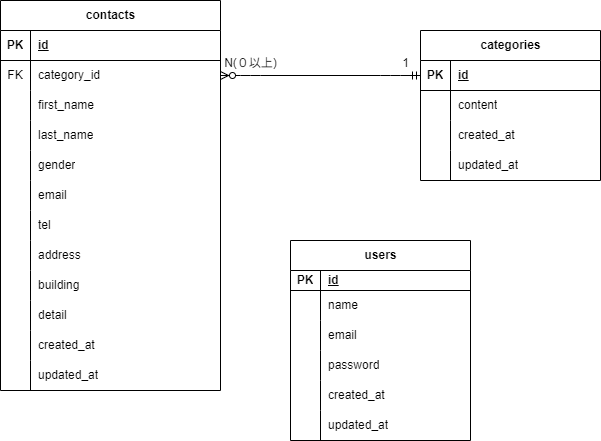

The diagram above was exported from draw.io. Its source (the exported page's mxGraphModel, read from the mxfile embedded in the PNG):
<mxGraphModel dx="1216" dy="581" grid="1" gridSize="10" guides="1" tooltips="1" connect="1" arrows="1" fold="1" page="1" pageScale="1" pageWidth="850" pageHeight="1100" background="#FFFFFF" math="0" shadow="0">
  <root>
    <mxCell id="0" />
    <mxCell id="1" parent="0" />
    <mxCell id="3" value="contacts" style="shape=table;startSize=30;container=1;collapsible=1;childLayout=tableLayout;fixedRows=1;rowLines=0;fontStyle=1;align=center;resizeLast=1;html=1;" vertex="1" parent="1">
      <mxGeometry x="70" y="40" width="220" height="390" as="geometry" />
    </mxCell>
    <mxCell id="4" value="" style="shape=tableRow;horizontal=0;startSize=0;swimlaneHead=0;swimlaneBody=0;fillColor=none;collapsible=0;dropTarget=0;points=[[0,0.5],[1,0.5]];portConstraint=eastwest;top=0;left=0;right=0;bottom=1;" vertex="1" parent="3">
      <mxGeometry y="30" width="220" height="30" as="geometry" />
    </mxCell>
    <mxCell id="5" value="PK" style="shape=partialRectangle;connectable=0;fillColor=none;top=0;left=0;bottom=0;right=0;fontStyle=1;overflow=hidden;whiteSpace=wrap;html=1;" vertex="1" parent="4">
      <mxGeometry width="30" height="30" as="geometry">
        <mxRectangle width="30" height="30" as="alternateBounds" />
      </mxGeometry>
    </mxCell>
    <mxCell id="6" value="id" style="shape=partialRectangle;connectable=0;fillColor=none;top=0;left=0;bottom=0;right=0;align=left;spacingLeft=6;fontStyle=5;overflow=hidden;whiteSpace=wrap;html=1;" vertex="1" parent="4">
      <mxGeometry x="30" width="190" height="30" as="geometry">
        <mxRectangle width="190" height="30" as="alternateBounds" />
      </mxGeometry>
    </mxCell>
    <mxCell id="7" value="" style="shape=tableRow;horizontal=0;startSize=0;swimlaneHead=0;swimlaneBody=0;fillColor=none;collapsible=0;dropTarget=0;points=[[0,0.5],[1,0.5]];portConstraint=eastwest;top=0;left=0;right=0;bottom=0;" vertex="1" parent="3">
      <mxGeometry y="60" width="220" height="30" as="geometry" />
    </mxCell>
    <mxCell id="8" value="FK" style="shape=partialRectangle;connectable=0;fillColor=none;top=0;left=0;bottom=0;right=0;editable=1;overflow=hidden;whiteSpace=wrap;html=1;" vertex="1" parent="7">
      <mxGeometry width="30" height="30" as="geometry">
        <mxRectangle width="30" height="30" as="alternateBounds" />
      </mxGeometry>
    </mxCell>
    <mxCell id="9" value="category_id" style="shape=partialRectangle;connectable=0;fillColor=none;top=0;left=0;bottom=0;right=0;align=left;spacingLeft=6;overflow=hidden;whiteSpace=wrap;html=1;" vertex="1" parent="7">
      <mxGeometry x="30" width="190" height="30" as="geometry">
        <mxRectangle width="190" height="30" as="alternateBounds" />
      </mxGeometry>
    </mxCell>
    <mxCell id="10" value="" style="shape=tableRow;horizontal=0;startSize=0;swimlaneHead=0;swimlaneBody=0;fillColor=none;collapsible=0;dropTarget=0;points=[[0,0.5],[1,0.5]];portConstraint=eastwest;top=0;left=0;right=0;bottom=0;" vertex="1" parent="3">
      <mxGeometry y="90" width="220" height="30" as="geometry" />
    </mxCell>
    <mxCell id="11" value="" style="shape=partialRectangle;connectable=0;fillColor=none;top=0;left=0;bottom=0;right=0;editable=1;overflow=hidden;whiteSpace=wrap;html=1;" vertex="1" parent="10">
      <mxGeometry width="30" height="30" as="geometry">
        <mxRectangle width="30" height="30" as="alternateBounds" />
      </mxGeometry>
    </mxCell>
    <mxCell id="12" value="first_name" style="shape=partialRectangle;connectable=0;fillColor=none;top=0;left=0;bottom=0;right=0;align=left;spacingLeft=6;overflow=hidden;whiteSpace=wrap;html=1;" vertex="1" parent="10">
      <mxGeometry x="30" width="190" height="30" as="geometry">
        <mxRectangle width="190" height="30" as="alternateBounds" />
      </mxGeometry>
    </mxCell>
    <mxCell id="13" value="" style="shape=tableRow;horizontal=0;startSize=0;swimlaneHead=0;swimlaneBody=0;fillColor=none;collapsible=0;dropTarget=0;points=[[0,0.5],[1,0.5]];portConstraint=eastwest;top=0;left=0;right=0;bottom=0;" vertex="1" parent="3">
      <mxGeometry y="120" width="220" height="30" as="geometry" />
    </mxCell>
    <mxCell id="14" value="" style="shape=partialRectangle;connectable=0;fillColor=none;top=0;left=0;bottom=0;right=0;editable=1;overflow=hidden;whiteSpace=wrap;html=1;" vertex="1" parent="13">
      <mxGeometry width="30" height="30" as="geometry">
        <mxRectangle width="30" height="30" as="alternateBounds" />
      </mxGeometry>
    </mxCell>
    <mxCell id="15" value="last_name" style="shape=partialRectangle;connectable=0;fillColor=none;top=0;left=0;bottom=0;right=0;align=left;spacingLeft=6;overflow=hidden;whiteSpace=wrap;html=1;" vertex="1" parent="13">
      <mxGeometry x="30" width="190" height="30" as="geometry">
        <mxRectangle width="190" height="30" as="alternateBounds" />
      </mxGeometry>
    </mxCell>
    <mxCell id="22" style="shape=tableRow;horizontal=0;startSize=0;swimlaneHead=0;swimlaneBody=0;fillColor=none;collapsible=0;dropTarget=0;points=[[0,0.5],[1,0.5]];portConstraint=eastwest;top=0;left=0;right=0;bottom=0;" vertex="1" parent="3">
      <mxGeometry y="150" width="220" height="30" as="geometry" />
    </mxCell>
    <mxCell id="23" style="shape=partialRectangle;connectable=0;fillColor=none;top=0;left=0;bottom=0;right=0;editable=1;overflow=hidden;whiteSpace=wrap;html=1;" vertex="1" parent="22">
      <mxGeometry width="30" height="30" as="geometry">
        <mxRectangle width="30" height="30" as="alternateBounds" />
      </mxGeometry>
    </mxCell>
    <mxCell id="24" value="gender" style="shape=partialRectangle;connectable=0;fillColor=none;top=0;left=0;bottom=0;right=0;align=left;spacingLeft=6;overflow=hidden;whiteSpace=wrap;html=1;" vertex="1" parent="22">
      <mxGeometry x="30" width="190" height="30" as="geometry">
        <mxRectangle width="190" height="30" as="alternateBounds" />
      </mxGeometry>
    </mxCell>
    <mxCell id="19" style="shape=tableRow;horizontal=0;startSize=0;swimlaneHead=0;swimlaneBody=0;fillColor=none;collapsible=0;dropTarget=0;points=[[0,0.5],[1,0.5]];portConstraint=eastwest;top=0;left=0;right=0;bottom=0;" vertex="1" parent="3">
      <mxGeometry y="180" width="220" height="30" as="geometry" />
    </mxCell>
    <mxCell id="20" style="shape=partialRectangle;connectable=0;fillColor=none;top=0;left=0;bottom=0;right=0;editable=1;overflow=hidden;whiteSpace=wrap;html=1;" vertex="1" parent="19">
      <mxGeometry width="30" height="30" as="geometry">
        <mxRectangle width="30" height="30" as="alternateBounds" />
      </mxGeometry>
    </mxCell>
    <mxCell id="21" value="email" style="shape=partialRectangle;connectable=0;fillColor=none;top=0;left=0;bottom=0;right=0;align=left;spacingLeft=6;overflow=hidden;whiteSpace=wrap;html=1;" vertex="1" parent="19">
      <mxGeometry x="30" width="190" height="30" as="geometry">
        <mxRectangle width="190" height="30" as="alternateBounds" />
      </mxGeometry>
    </mxCell>
    <mxCell id="16" style="shape=tableRow;horizontal=0;startSize=0;swimlaneHead=0;swimlaneBody=0;fillColor=none;collapsible=0;dropTarget=0;points=[[0,0.5],[1,0.5]];portConstraint=eastwest;top=0;left=0;right=0;bottom=0;" vertex="1" parent="3">
      <mxGeometry y="210" width="220" height="30" as="geometry" />
    </mxCell>
    <mxCell id="17" style="shape=partialRectangle;connectable=0;fillColor=none;top=0;left=0;bottom=0;right=0;editable=1;overflow=hidden;whiteSpace=wrap;html=1;" vertex="1" parent="16">
      <mxGeometry width="30" height="30" as="geometry">
        <mxRectangle width="30" height="30" as="alternateBounds" />
      </mxGeometry>
    </mxCell>
    <mxCell id="18" value="tel" style="shape=partialRectangle;connectable=0;fillColor=none;top=0;left=0;bottom=0;right=0;align=left;spacingLeft=6;overflow=hidden;whiteSpace=wrap;html=1;" vertex="1" parent="16">
      <mxGeometry x="30" width="190" height="30" as="geometry">
        <mxRectangle width="190" height="30" as="alternateBounds" />
      </mxGeometry>
    </mxCell>
    <mxCell id="37" style="shape=tableRow;horizontal=0;startSize=0;swimlaneHead=0;swimlaneBody=0;fillColor=none;collapsible=0;dropTarget=0;points=[[0,0.5],[1,0.5]];portConstraint=eastwest;top=0;left=0;right=0;bottom=0;" vertex="1" parent="3">
      <mxGeometry y="240" width="220" height="30" as="geometry" />
    </mxCell>
    <mxCell id="38" style="shape=partialRectangle;connectable=0;fillColor=none;top=0;left=0;bottom=0;right=0;editable=1;overflow=hidden;whiteSpace=wrap;html=1;" vertex="1" parent="37">
      <mxGeometry width="30" height="30" as="geometry">
        <mxRectangle width="30" height="30" as="alternateBounds" />
      </mxGeometry>
    </mxCell>
    <mxCell id="39" value="address" style="shape=partialRectangle;connectable=0;fillColor=none;top=0;left=0;bottom=0;right=0;align=left;spacingLeft=6;overflow=hidden;whiteSpace=wrap;html=1;" vertex="1" parent="37">
      <mxGeometry x="30" width="190" height="30" as="geometry">
        <mxRectangle width="190" height="30" as="alternateBounds" />
      </mxGeometry>
    </mxCell>
    <mxCell id="34" style="shape=tableRow;horizontal=0;startSize=0;swimlaneHead=0;swimlaneBody=0;fillColor=none;collapsible=0;dropTarget=0;points=[[0,0.5],[1,0.5]];portConstraint=eastwest;top=0;left=0;right=0;bottom=0;" vertex="1" parent="3">
      <mxGeometry y="270" width="220" height="30" as="geometry" />
    </mxCell>
    <mxCell id="35" style="shape=partialRectangle;connectable=0;fillColor=none;top=0;left=0;bottom=0;right=0;editable=1;overflow=hidden;whiteSpace=wrap;html=1;" vertex="1" parent="34">
      <mxGeometry width="30" height="30" as="geometry">
        <mxRectangle width="30" height="30" as="alternateBounds" />
      </mxGeometry>
    </mxCell>
    <mxCell id="36" value="building" style="shape=partialRectangle;connectable=0;fillColor=none;top=0;left=0;bottom=0;right=0;align=left;spacingLeft=6;overflow=hidden;whiteSpace=wrap;html=1;" vertex="1" parent="34">
      <mxGeometry x="30" width="190" height="30" as="geometry">
        <mxRectangle width="190" height="30" as="alternateBounds" />
      </mxGeometry>
    </mxCell>
    <mxCell id="31" style="shape=tableRow;horizontal=0;startSize=0;swimlaneHead=0;swimlaneBody=0;fillColor=none;collapsible=0;dropTarget=0;points=[[0,0.5],[1,0.5]];portConstraint=eastwest;top=0;left=0;right=0;bottom=0;" vertex="1" parent="3">
      <mxGeometry y="300" width="220" height="30" as="geometry" />
    </mxCell>
    <mxCell id="32" style="shape=partialRectangle;connectable=0;fillColor=none;top=0;left=0;bottom=0;right=0;editable=1;overflow=hidden;whiteSpace=wrap;html=1;" vertex="1" parent="31">
      <mxGeometry width="30" height="30" as="geometry">
        <mxRectangle width="30" height="30" as="alternateBounds" />
      </mxGeometry>
    </mxCell>
    <mxCell id="33" value="detail" style="shape=partialRectangle;connectable=0;fillColor=none;top=0;left=0;bottom=0;right=0;align=left;spacingLeft=6;overflow=hidden;whiteSpace=wrap;html=1;" vertex="1" parent="31">
      <mxGeometry x="30" width="190" height="30" as="geometry">
        <mxRectangle width="190" height="30" as="alternateBounds" />
      </mxGeometry>
    </mxCell>
    <mxCell id="28" style="shape=tableRow;horizontal=0;startSize=0;swimlaneHead=0;swimlaneBody=0;fillColor=none;collapsible=0;dropTarget=0;points=[[0,0.5],[1,0.5]];portConstraint=eastwest;top=0;left=0;right=0;bottom=0;" vertex="1" parent="3">
      <mxGeometry y="330" width="220" height="30" as="geometry" />
    </mxCell>
    <mxCell id="29" style="shape=partialRectangle;connectable=0;fillColor=none;top=0;left=0;bottom=0;right=0;editable=1;overflow=hidden;whiteSpace=wrap;html=1;" vertex="1" parent="28">
      <mxGeometry width="30" height="30" as="geometry">
        <mxRectangle width="30" height="30" as="alternateBounds" />
      </mxGeometry>
    </mxCell>
    <mxCell id="30" value="created_at" style="shape=partialRectangle;connectable=0;fillColor=none;top=0;left=0;bottom=0;right=0;align=left;spacingLeft=6;overflow=hidden;whiteSpace=wrap;html=1;" vertex="1" parent="28">
      <mxGeometry x="30" width="190" height="30" as="geometry">
        <mxRectangle width="190" height="30" as="alternateBounds" />
      </mxGeometry>
    </mxCell>
    <mxCell id="25" style="shape=tableRow;horizontal=0;startSize=0;swimlaneHead=0;swimlaneBody=0;fillColor=none;collapsible=0;dropTarget=0;points=[[0,0.5],[1,0.5]];portConstraint=eastwest;top=0;left=0;right=0;bottom=0;" vertex="1" parent="3">
      <mxGeometry y="360" width="220" height="30" as="geometry" />
    </mxCell>
    <mxCell id="26" style="shape=partialRectangle;connectable=0;fillColor=none;top=0;left=0;bottom=0;right=0;editable=1;overflow=hidden;whiteSpace=wrap;html=1;" vertex="1" parent="25">
      <mxGeometry width="30" height="30" as="geometry">
        <mxRectangle width="30" height="30" as="alternateBounds" />
      </mxGeometry>
    </mxCell>
    <mxCell id="27" value="updated_at" style="shape=partialRectangle;connectable=0;fillColor=none;top=0;left=0;bottom=0;right=0;align=left;spacingLeft=6;overflow=hidden;whiteSpace=wrap;html=1;" vertex="1" parent="25">
      <mxGeometry x="30" width="190" height="30" as="geometry">
        <mxRectangle width="190" height="30" as="alternateBounds" />
      </mxGeometry>
    </mxCell>
    <mxCell id="40" value="categories" style="shape=table;startSize=30;container=1;collapsible=1;childLayout=tableLayout;fixedRows=1;rowLines=0;fontStyle=1;align=center;resizeLast=1;html=1;" vertex="1" parent="1">
      <mxGeometry x="490" y="70" width="180" height="150" as="geometry" />
    </mxCell>
    <mxCell id="41" value="" style="shape=tableRow;horizontal=0;startSize=0;swimlaneHead=0;swimlaneBody=0;fillColor=none;collapsible=0;dropTarget=0;points=[[0,0.5],[1,0.5]];portConstraint=eastwest;top=0;left=0;right=0;bottom=1;" vertex="1" parent="40">
      <mxGeometry y="30" width="180" height="30" as="geometry" />
    </mxCell>
    <mxCell id="42" value="PK" style="shape=partialRectangle;connectable=0;fillColor=none;top=0;left=0;bottom=0;right=0;fontStyle=1;overflow=hidden;whiteSpace=wrap;html=1;" vertex="1" parent="41">
      <mxGeometry width="30" height="30" as="geometry">
        <mxRectangle width="30" height="30" as="alternateBounds" />
      </mxGeometry>
    </mxCell>
    <mxCell id="43" value="id" style="shape=partialRectangle;connectable=0;fillColor=none;top=0;left=0;bottom=0;right=0;align=left;spacingLeft=6;fontStyle=5;overflow=hidden;whiteSpace=wrap;html=1;" vertex="1" parent="41">
      <mxGeometry x="30" width="150" height="30" as="geometry">
        <mxRectangle width="150" height="30" as="alternateBounds" />
      </mxGeometry>
    </mxCell>
    <mxCell id="44" value="" style="shape=tableRow;horizontal=0;startSize=0;swimlaneHead=0;swimlaneBody=0;fillColor=none;collapsible=0;dropTarget=0;points=[[0,0.5],[1,0.5]];portConstraint=eastwest;top=0;left=0;right=0;bottom=0;" vertex="1" parent="40">
      <mxGeometry y="60" width="180" height="30" as="geometry" />
    </mxCell>
    <mxCell id="45" value="" style="shape=partialRectangle;connectable=0;fillColor=none;top=0;left=0;bottom=0;right=0;editable=1;overflow=hidden;whiteSpace=wrap;html=1;" vertex="1" parent="44">
      <mxGeometry width="30" height="30" as="geometry">
        <mxRectangle width="30" height="30" as="alternateBounds" />
      </mxGeometry>
    </mxCell>
    <mxCell id="46" value="content" style="shape=partialRectangle;connectable=0;fillColor=none;top=0;left=0;bottom=0;right=0;align=left;spacingLeft=6;overflow=hidden;whiteSpace=wrap;html=1;" vertex="1" parent="44">
      <mxGeometry x="30" width="150" height="30" as="geometry">
        <mxRectangle width="150" height="30" as="alternateBounds" />
      </mxGeometry>
    </mxCell>
    <mxCell id="47" value="" style="shape=tableRow;horizontal=0;startSize=0;swimlaneHead=0;swimlaneBody=0;fillColor=none;collapsible=0;dropTarget=0;points=[[0,0.5],[1,0.5]];portConstraint=eastwest;top=0;left=0;right=0;bottom=0;" vertex="1" parent="40">
      <mxGeometry y="90" width="180" height="30" as="geometry" />
    </mxCell>
    <mxCell id="48" value="" style="shape=partialRectangle;connectable=0;fillColor=none;top=0;left=0;bottom=0;right=0;editable=1;overflow=hidden;whiteSpace=wrap;html=1;" vertex="1" parent="47">
      <mxGeometry width="30" height="30" as="geometry">
        <mxRectangle width="30" height="30" as="alternateBounds" />
      </mxGeometry>
    </mxCell>
    <mxCell id="49" value="created_at" style="shape=partialRectangle;connectable=0;fillColor=none;top=0;left=0;bottom=0;right=0;align=left;spacingLeft=6;overflow=hidden;whiteSpace=wrap;html=1;" vertex="1" parent="47">
      <mxGeometry x="30" width="150" height="30" as="geometry">
        <mxRectangle width="150" height="30" as="alternateBounds" />
      </mxGeometry>
    </mxCell>
    <mxCell id="50" value="" style="shape=tableRow;horizontal=0;startSize=0;swimlaneHead=0;swimlaneBody=0;fillColor=none;collapsible=0;dropTarget=0;points=[[0,0.5],[1,0.5]];portConstraint=eastwest;top=0;left=0;right=0;bottom=0;" vertex="1" parent="40">
      <mxGeometry y="120" width="180" height="30" as="geometry" />
    </mxCell>
    <mxCell id="51" value="" style="shape=partialRectangle;connectable=0;fillColor=none;top=0;left=0;bottom=0;right=0;editable=1;overflow=hidden;whiteSpace=wrap;html=1;" vertex="1" parent="50">
      <mxGeometry width="30" height="30" as="geometry">
        <mxRectangle width="30" height="30" as="alternateBounds" />
      </mxGeometry>
    </mxCell>
    <mxCell id="52" value="updated_at" style="shape=partialRectangle;connectable=0;fillColor=none;top=0;left=0;bottom=0;right=0;align=left;spacingLeft=6;overflow=hidden;whiteSpace=wrap;html=1;" vertex="1" parent="50">
      <mxGeometry x="30" width="150" height="30" as="geometry">
        <mxRectangle width="150" height="30" as="alternateBounds" />
      </mxGeometry>
    </mxCell>
    <mxCell id="53" value="users" style="shape=table;startSize=30;container=1;collapsible=1;childLayout=tableLayout;fixedRows=1;rowLines=0;fontStyle=1;align=center;resizeLast=1;html=1;" vertex="1" parent="1">
      <mxGeometry x="360" y="280" width="180" height="200" as="geometry" />
    </mxCell>
    <mxCell id="54" value="" style="shape=tableRow;horizontal=0;startSize=0;swimlaneHead=0;swimlaneBody=0;fillColor=none;collapsible=0;dropTarget=0;points=[[0,0.5],[1,0.5]];portConstraint=eastwest;top=0;left=0;right=0;bottom=1;" vertex="1" parent="53">
      <mxGeometry y="30" width="180" height="20" as="geometry" />
    </mxCell>
    <mxCell id="55" value="PK" style="shape=partialRectangle;connectable=0;fillColor=none;top=0;left=0;bottom=0;right=0;fontStyle=1;overflow=hidden;whiteSpace=wrap;html=1;" vertex="1" parent="54">
      <mxGeometry width="30" height="20" as="geometry">
        <mxRectangle width="30" height="20" as="alternateBounds" />
      </mxGeometry>
    </mxCell>
    <mxCell id="56" value="id" style="shape=partialRectangle;connectable=0;fillColor=none;top=0;left=0;bottom=0;right=0;align=left;spacingLeft=6;fontStyle=5;overflow=hidden;whiteSpace=wrap;html=1;" vertex="1" parent="54">
      <mxGeometry x="30" width="150" height="20" as="geometry">
        <mxRectangle width="150" height="20" as="alternateBounds" />
      </mxGeometry>
    </mxCell>
    <mxCell id="57" value="" style="shape=tableRow;horizontal=0;startSize=0;swimlaneHead=0;swimlaneBody=0;fillColor=none;collapsible=0;dropTarget=0;points=[[0,0.5],[1,0.5]];portConstraint=eastwest;top=0;left=0;right=0;bottom=0;" vertex="1" parent="53">
      <mxGeometry y="50" width="180" height="30" as="geometry" />
    </mxCell>
    <mxCell id="58" value="" style="shape=partialRectangle;connectable=0;fillColor=none;top=0;left=0;bottom=0;right=0;editable=1;overflow=hidden;whiteSpace=wrap;html=1;" vertex="1" parent="57">
      <mxGeometry width="30" height="30" as="geometry">
        <mxRectangle width="30" height="30" as="alternateBounds" />
      </mxGeometry>
    </mxCell>
    <mxCell id="59" value="name" style="shape=partialRectangle;connectable=0;fillColor=none;top=0;left=0;bottom=0;right=0;align=left;spacingLeft=6;overflow=hidden;whiteSpace=wrap;html=1;" vertex="1" parent="57">
      <mxGeometry x="30" width="150" height="30" as="geometry">
        <mxRectangle width="150" height="30" as="alternateBounds" />
      </mxGeometry>
    </mxCell>
    <mxCell id="60" value="" style="shape=tableRow;horizontal=0;startSize=0;swimlaneHead=0;swimlaneBody=0;fillColor=none;collapsible=0;dropTarget=0;points=[[0,0.5],[1,0.5]];portConstraint=eastwest;top=0;left=0;right=0;bottom=0;" vertex="1" parent="53">
      <mxGeometry y="80" width="180" height="30" as="geometry" />
    </mxCell>
    <mxCell id="61" value="" style="shape=partialRectangle;connectable=0;fillColor=none;top=0;left=0;bottom=0;right=0;editable=1;overflow=hidden;whiteSpace=wrap;html=1;" vertex="1" parent="60">
      <mxGeometry width="30" height="30" as="geometry">
        <mxRectangle width="30" height="30" as="alternateBounds" />
      </mxGeometry>
    </mxCell>
    <mxCell id="62" value="email" style="shape=partialRectangle;connectable=0;fillColor=none;top=0;left=0;bottom=0;right=0;align=left;spacingLeft=6;overflow=hidden;whiteSpace=wrap;html=1;" vertex="1" parent="60">
      <mxGeometry x="30" width="150" height="30" as="geometry">
        <mxRectangle width="150" height="30" as="alternateBounds" />
      </mxGeometry>
    </mxCell>
    <mxCell id="63" value="" style="shape=tableRow;horizontal=0;startSize=0;swimlaneHead=0;swimlaneBody=0;fillColor=none;collapsible=0;dropTarget=0;points=[[0,0.5],[1,0.5]];portConstraint=eastwest;top=0;left=0;right=0;bottom=0;" vertex="1" parent="53">
      <mxGeometry y="110" width="180" height="30" as="geometry" />
    </mxCell>
    <mxCell id="64" value="" style="shape=partialRectangle;connectable=0;fillColor=none;top=0;left=0;bottom=0;right=0;editable=1;overflow=hidden;whiteSpace=wrap;html=1;" vertex="1" parent="63">
      <mxGeometry width="30" height="30" as="geometry">
        <mxRectangle width="30" height="30" as="alternateBounds" />
      </mxGeometry>
    </mxCell>
    <mxCell id="65" value="password" style="shape=partialRectangle;connectable=0;fillColor=none;top=0;left=0;bottom=0;right=0;align=left;spacingLeft=6;overflow=hidden;whiteSpace=wrap;html=1;" vertex="1" parent="63">
      <mxGeometry x="30" width="150" height="30" as="geometry">
        <mxRectangle width="150" height="30" as="alternateBounds" />
      </mxGeometry>
    </mxCell>
    <mxCell id="69" style="shape=tableRow;horizontal=0;startSize=0;swimlaneHead=0;swimlaneBody=0;fillColor=none;collapsible=0;dropTarget=0;points=[[0,0.5],[1,0.5]];portConstraint=eastwest;top=0;left=0;right=0;bottom=0;" vertex="1" parent="53">
      <mxGeometry y="140" width="180" height="30" as="geometry" />
    </mxCell>
    <mxCell id="70" style="shape=partialRectangle;connectable=0;fillColor=none;top=0;left=0;bottom=0;right=0;editable=1;overflow=hidden;whiteSpace=wrap;html=1;" vertex="1" parent="69">
      <mxGeometry width="30" height="30" as="geometry">
        <mxRectangle width="30" height="30" as="alternateBounds" />
      </mxGeometry>
    </mxCell>
    <mxCell id="71" value="created_at" style="shape=partialRectangle;connectable=0;fillColor=none;top=0;left=0;bottom=0;right=0;align=left;spacingLeft=6;overflow=hidden;whiteSpace=wrap;html=1;" vertex="1" parent="69">
      <mxGeometry x="30" width="150" height="30" as="geometry">
        <mxRectangle width="150" height="30" as="alternateBounds" />
      </mxGeometry>
    </mxCell>
    <mxCell id="66" style="shape=tableRow;horizontal=0;startSize=0;swimlaneHead=0;swimlaneBody=0;fillColor=none;collapsible=0;dropTarget=0;points=[[0,0.5],[1,0.5]];portConstraint=eastwest;top=0;left=0;right=0;bottom=0;" vertex="1" parent="53">
      <mxGeometry y="170" width="180" height="30" as="geometry" />
    </mxCell>
    <mxCell id="67" style="shape=partialRectangle;connectable=0;fillColor=none;top=0;left=0;bottom=0;right=0;editable=1;overflow=hidden;whiteSpace=wrap;html=1;" vertex="1" parent="66">
      <mxGeometry width="30" height="30" as="geometry">
        <mxRectangle width="30" height="30" as="alternateBounds" />
      </mxGeometry>
    </mxCell>
    <mxCell id="68" value="updated_at" style="shape=partialRectangle;connectable=0;fillColor=none;top=0;left=0;bottom=0;right=0;align=left;spacingLeft=6;overflow=hidden;whiteSpace=wrap;html=1;" vertex="1" parent="66">
      <mxGeometry x="30" width="150" height="30" as="geometry">
        <mxRectangle width="150" height="30" as="alternateBounds" />
      </mxGeometry>
    </mxCell>
    <mxCell id="77" value="1" style="text;html=1;align=center;verticalAlign=middle;resizable=0;points=[];autosize=1;strokeColor=none;fillColor=none;" vertex="1" parent="1">
      <mxGeometry x="460" y="88" width="30" height="30" as="geometry" />
    </mxCell>
    <mxCell id="78" value="N(０以上)" style="text;html=1;align=center;verticalAlign=middle;resizable=0;points=[];autosize=1;strokeColor=none;fillColor=none;" vertex="1" parent="1">
      <mxGeometry x="280" y="88" width="80" height="30" as="geometry" />
    </mxCell>
    <mxCell id="84" value="" style="edgeStyle=entityRelationEdgeStyle;fontSize=12;html=1;endArrow=ERzeroToMany;startArrow=ERmandOne;exitX=0;exitY=0.5;exitDx=0;exitDy=0;" edge="1" parent="1" source="41" target="7">
      <mxGeometry width="100" height="100" relative="1" as="geometry">
        <mxPoint x="340" y="230" as="sourcePoint" />
        <mxPoint x="440" y="130" as="targetPoint" />
      </mxGeometry>
    </mxCell>
  </root>
</mxGraphModel>